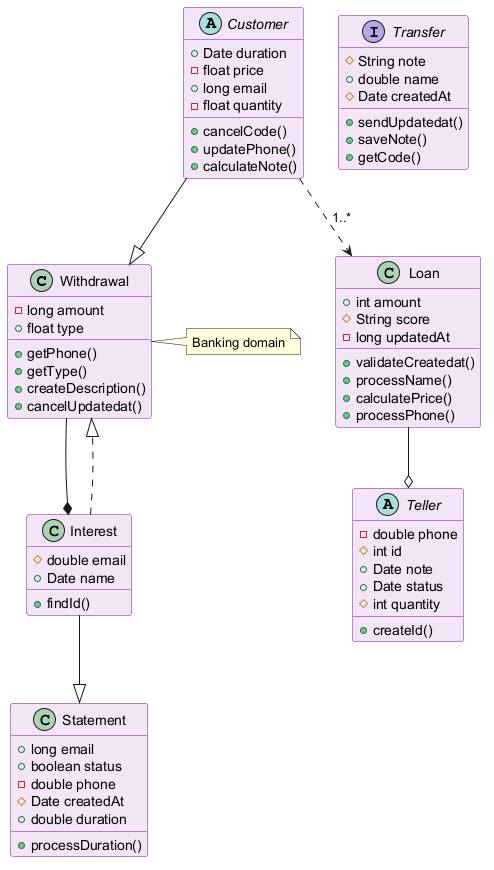

The diagram above was rendered by PlantUML. Its source (embedded in the PNG):
@startuml
skinparam backgroundColor #FFFFFF
skinparam classBackgroundColor #F3E5F5
skinparam classBorderColor #6A1B9A
class Withdrawal {
  -long amount
  +float type
  +getPhone()
  +getType()
  +createDescription()
  +cancelUpdatedat()
}
class Statement {
  +long email
  +boolean status
  -double phone
  #Date createdAt
  +double duration
  +processDuration()
}
abstract class Customer {
  +Date duration
  -float price
  +long email
  -float quantity
  +cancelCode()
  +updatePhone()
  +calculateNote()
}
class Interest {
  #double email
  +Date name
  +findId()
}
abstract class Teller {
  -double phone
  #int id
  +Date note
  +Date status
  #int quantity
  +createId()
}
interface Transfer {
  #String note
  +double name
  #Date createdAt
  +sendUpdatedat()
  +saveNote()
  +getCode()
}
class Loan {
  +int amount
  #String score
  -long updatedAt
  +validateCreatedat()
  +processName()
  +calculatePrice()
  +processPhone()
}
Loan --o Teller
Customer --|> Withdrawal
Withdrawal --* Interest
Interest --|> Statement
Interest ..|> Withdrawal
Customer ..> Loan : "1..*"
note right of Withdrawal : Banking domain
@enduml